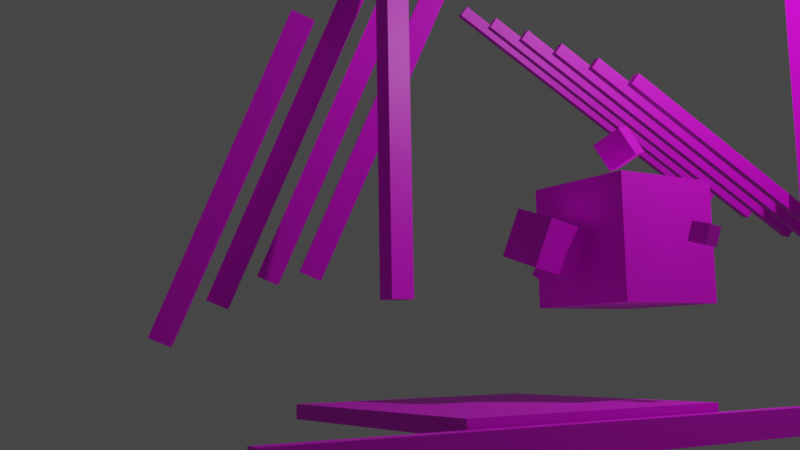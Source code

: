 # Source: SM_Deccer_Cubes_Textured_Complex.blend  (saved by Blender 3.1.7; exported with 4.5.12 LTS)
import bpy
from mathutils import Matrix  # noqa: F401  (used for matrix-valued properties, if any)

bpy.ops.wm.read_factory_settings(use_empty=True)
scene = bpy.context.scene
scene.name = 'Scene'

# ---- collections
col_collection = bpy.data.collections.new('Collection'); scene.collection.children.link(col_collection)

# ---- images (referenced by path relative to the original .blend; pixels are not part of the script)
import os
ASSET_DIR = os.environ.get("B2B_ASSET_DIR", "")  # directory of the original .blend (textures are referenced by path, not embedded)
HERE = os.path.dirname(os.path.abspath(__file__))  # packed textures are extracted next to this script under _unpacked/

def load_image(name, relpath, width, height, colorspace="sRGB"):
    """Load a texture the original file referenced (path relative to the .blend, or extracted next to this script)."""
    p = next((c for c in (os.path.join(HERE, relpath), os.path.join(ASSET_DIR, relpath)) if relpath and os.path.exists(c)), "")
    if p:
        img = bpy.data.images.load(p, check_existing=True)
        img.name = name
    else:  # same state as the original file: an image datablock whose file is absent (Cycles renders it pink)
        img = bpy.data.images.new(name, width, height)
        img.source = "FILE"
        img.filepath = "//" + (relpath or name)
    img.colorspace_settings.name = colorspace
    return img
img_t_blue_d_png = load_image('T_Blue_D.png', 'T_Blue_D.png', 1024, 1024, 'sRGB')
img_t_orange_d_png = load_image('T_Orange_D.png', 'T_Orange_D.png', 1024, 1024, 'sRGB')
img_t_purple_d_png = load_image('T_Purple_D.png', 'T_Purple_D.png', 1024, 1024, 'sRGB')
img_t_red_d_png = load_image('T_Red_D.png', 'T_Red_D.png', 1024, 1024, 'sRGB')
img_t_lightgreen_d_png = load_image('T_LightGreen_D.png', 'T_LightGreen_D.png', 1024, 1024, 'sRGB')

# ---- materials (node trees are filled in below, after node groups)
mat_material_blue = bpy.data.materials.new('Material.Blue')
mat_material_blue.use_transparent_shadow = False
mat_material_blue.roughness = 0.5
mat_material_orange = bpy.data.materials.new('Material.Orange')
mat_material_orange.use_transparent_shadow = False
mat_material_orange.roughness = 0.5
mat_material_purple = bpy.data.materials.new('Material.Purple')
mat_material_purple.use_transparent_shadow = False
mat_material_purple.roughness = 0.5
mat_material_red = bpy.data.materials.new('Material.Red')
mat_material_red.use_transparent_shadow = False
mat_material_red.roughness = 0.5
mat_material_lightgreen = bpy.data.materials.new('Material.LightGreen')
mat_material_lightgreen.use_transparent_shadow = False
mat_material_lightgreen.roughness = 0.5

# ---- material node trees
mat_material_blue.use_nodes = True; mat_material_blue.node_tree.nodes.clear()
_N = mat_material_blue.node_tree.nodes; _L = mat_material_blue.node_tree.links
n0 = _N.new('ShaderNodeBsdfPrincipled'); n0.name = 'Principled BSDF'; n0.location = (10, 300)
n0.distribution = 'GGX'
n0.subsurface_method = 'RANDOM_WALK_SKIN'
n0.inputs[3].default_value = 1.45
n0.inputs[27].default_value = (0.0, 0.0, 0.0, 1.0)
n0.inputs[28].default_value = 1.0
n1 = _N.new('ShaderNodeOutputMaterial'); n1.name = 'Material Output'; n1.location = (300, 300)
n2 = _N.new('ShaderNodeNormalMap'); n2.name = 'Normal Map'; n2.location = (-300, -300)
n2.label = 'Normal/Map'
n2.inputs[0].default_value = 0.0
n3 = _N.new('ShaderNodeTexImage'); n3.name = 'Image Texture'; n3.location = (-300, 600)
n3.image = img_t_blue_d_png
_L.new(n0.outputs[0], n1.inputs[0])
_L.new(n2.outputs[0], n0.inputs[5])
_L.new(n3.outputs[0], n0.inputs[0])
n1.is_active_output = True
mat_material_orange.use_nodes = True; mat_material_orange.node_tree.nodes.clear()
_N = mat_material_orange.node_tree.nodes; _L = mat_material_orange.node_tree.links
n0 = _N.new('ShaderNodeBsdfPrincipled'); n0.name = 'Principled BSDF'; n0.location = (10, 300)
n0.distribution = 'GGX'
n0.subsurface_method = 'RANDOM_WALK_SKIN'
n0.inputs[3].default_value = 1.45
n0.inputs[27].default_value = (0.0, 0.0, 0.0, 1.0)
n0.inputs[28].default_value = 1.0
n1 = _N.new('ShaderNodeOutputMaterial'); n1.name = 'Material Output'; n1.location = (300, 300)
n2 = _N.new('ShaderNodeNormalMap'); n2.name = 'Normal Map'; n2.location = (-300, -300)
n2.label = 'Normal/Map'
n2.inputs[0].default_value = 0.0
n3 = _N.new('ShaderNodeTexImage'); n3.name = 'Image Texture'; n3.location = (-300, 600)
n3.image = img_t_orange_d_png
_L.new(n0.outputs[0], n1.inputs[0])
_L.new(n2.outputs[0], n0.inputs[5])
_L.new(n3.outputs[0], n0.inputs[0])
n1.is_active_output = True
mat_material_purple.use_nodes = True; mat_material_purple.node_tree.nodes.clear()
_N = mat_material_purple.node_tree.nodes; _L = mat_material_purple.node_tree.links
n0 = _N.new('ShaderNodeBsdfPrincipled'); n0.name = 'Principled BSDF'; n0.location = (10, 300)
n0.distribution = 'GGX'
n0.subsurface_method = 'RANDOM_WALK_SKIN'
n0.inputs[3].default_value = 1.45
n0.inputs[27].default_value = (0.0, 0.0, 0.0, 1.0)
n0.inputs[28].default_value = 1.0
n1 = _N.new('ShaderNodeOutputMaterial'); n1.name = 'Material Output'; n1.location = (300, 300)
n2 = _N.new('ShaderNodeNormalMap'); n2.name = 'Normal Map'; n2.location = (-300, -300)
n2.label = 'Normal/Map'
n2.inputs[0].default_value = 0.0
n3 = _N.new('ShaderNodeTexImage'); n3.name = 'Image Texture'; n3.location = (-300, 600)
n3.image = img_t_purple_d_png
_L.new(n0.outputs[0], n1.inputs[0])
_L.new(n2.outputs[0], n0.inputs[5])
_L.new(n3.outputs[0], n0.inputs[0])
n1.is_active_output = True
mat_material_red.use_nodes = True; mat_material_red.node_tree.nodes.clear()
_N = mat_material_red.node_tree.nodes; _L = mat_material_red.node_tree.links
n0 = _N.new('ShaderNodeBsdfPrincipled'); n0.name = 'Principled BSDF'; n0.location = (10, 300)
n0.distribution = 'GGX'
n0.subsurface_method = 'RANDOM_WALK_SKIN'
n0.inputs[3].default_value = 1.45
n0.inputs[27].default_value = (0.0, 0.0, 0.0, 1.0)
n0.inputs[28].default_value = 1.0
n1 = _N.new('ShaderNodeOutputMaterial'); n1.name = 'Material Output'; n1.location = (300, 300)
n2 = _N.new('ShaderNodeNormalMap'); n2.name = 'Normal Map'; n2.location = (-300, -300)
n2.label = 'Normal/Map'
n2.inputs[0].default_value = 0.0
n3 = _N.new('ShaderNodeTexImage'); n3.name = 'Image Texture'; n3.location = (-300, 600)
n3.image = img_t_red_d_png
_L.new(n0.outputs[0], n1.inputs[0])
_L.new(n2.outputs[0], n0.inputs[5])
_L.new(n3.outputs[0], n0.inputs[0])
n1.is_active_output = True
mat_material_lightgreen.use_nodes = True; mat_material_lightgreen.node_tree.nodes.clear()
_N = mat_material_lightgreen.node_tree.nodes; _L = mat_material_lightgreen.node_tree.links
n0 = _N.new('ShaderNodeBsdfPrincipled'); n0.name = 'Principled BSDF'; n0.location = (10, 300)
n0.distribution = 'GGX'
n0.subsurface_method = 'RANDOM_WALK_SKIN'
n0.inputs[3].default_value = 1.45
n0.inputs[27].default_value = (0.0, 0.0, 0.0, 1.0)
n0.inputs[28].default_value = 1.0
n1 = _N.new('ShaderNodeOutputMaterial'); n1.name = 'Material Output'; n1.location = (300, 300)
n2 = _N.new('ShaderNodeNormalMap'); n2.name = 'Normal Map'; n2.location = (-300, -300)
n2.label = 'Normal/Map'
n2.inputs[0].default_value = 0.0
n3 = _N.new('ShaderNodeTexImage'); n3.name = 'Image Texture'; n3.location = (-300, 600)
n3.image = img_t_lightgreen_d_png
_L.new(n0.outputs[0], n1.inputs[0])
_L.new(n2.outputs[0], n0.inputs[5])
_L.new(n3.outputs[0], n0.inputs[0])
n1.is_active_output = True

# ---- world
world_world = bpy.data.worlds.new('World'); scene.world = world_world
world_world.use_nodes = True; world_world.node_tree.nodes.clear()
_N = world_world.node_tree.nodes; _L = world_world.node_tree.links
n0 = _N.new('ShaderNodeOutputWorld'); n0.name = 'World Output'; n0.location = (300, 300)
n1 = _N.new('ShaderNodeBackground'); n1.name = 'Background'; n1.location = (10, 300)
n1.inputs[0].default_value = (0.05088, 0.05088, 0.05088, 1.0)
_L.new(n1.outputs[0], n0.inputs[0])
n0.is_active_output = True
world_world.color = (0.05088, 0.05088, 0.05088)
world_world.use_sun_shadow = False
world_world.sun_shadow_jitter_overblur = 0.0

# ---- cameras
cam_camera = bpy.data.cameras.new('Camera')
cam_camera.clip_end = 100.0
cam_camera.lens = 42.02
cam_camera.ortho_scale = 7.314

# ---- lights
light_light = bpy.data.lights.new('Light', 'POINT')
light_light.transmission_factor = 0.0
light_light.energy = 1000.0
light_light.shadow_soft_size = 0.1
light_light.shadow_maximum_resolution = 0.006
light_light.use_absolute_resolution = True

# ---- meshes
me_cube_002 = bpy.data.meshes.new('Cube.002')
me_cube_002.from_pydata([(100.0, 100.0, -100.0), (100.0, -100.0, -100.0), (100.0, 100.0, 100.0), (100.0, -100.0, 100.0), (-100.0, 100.0, -100.0), (-100.0, -100.0, -100.0), (-100.0, 100.0, 100.0), (-100.0, -100.0, 100.0)], [], [(0, 4, 6, 2), (3, 2, 6, 7), (7, 6, 4, 5), (5, 1, 3, 7), (1, 0, 2, 3), (5, 4, 0, 1)])
me_cube_002.polygons.foreach_set('use_smooth', [True] * 6)
_k = set([(0, 1), (0, 2), (0, 4), (1, 3), (1, 5), (2, 3), (2, 6), (3, 7), (4, 5), (4, 6), (5, 7), (6, 7)])
me_cube_002.attributes.new('sharp_edge', 'BOOLEAN', 'EDGE').data.foreach_set('value', [ (min(e.vertices), max(e.vertices)) in _k for e in me_cube_002.edges])
_uv = me_cube_002.uv_layers.new(name='UVMap')
_uv.uv.foreach_set('vector', [9.998e-05, 0.0001003, 0.9999, 9.998e-05, 0.9999, 0.9999, 0.0001001, 0.9999, 9.998e-05, 0.9999, 0.0001001, 9.998e-05, 0.9999, 0.0001001, 0.9999, 0.9999, 0.9999, 0.0001001, 0.9999, 0.9999, 9.998e-05, 0.9999, 0.0001001, 9.998e-05, 9.998e-05, 0.0001001, 0.9999, 9.998e-05, 0.9999, 0.9999, 0.0001, 0.9999, 9.998e-05, 0.9999, 0.0001001, 9.998e-05, 0.9999, 0.0001001, 0.9999, 0.9999, 0.9999, 0.0001001, 0.9999, 0.9999, 9.998e-05, 0.9999, 0.0001001, 9.998e-05])
me_cube_002.materials.append(mat_material_blue)
me_cube_002.use_remesh_fix_poles = True
me_cube_002.use_remesh_preserve_attributes = False
me_cube_002.update()
me_cube_002.normals_split_custom_set([tuple(v) for v in zip(*[iter([0.0, 1.0, 0.0, 0.0, 1.0, 0.0, 0.0, 1.0, 0.0, 0.0, 1.0, 0.0, 0.0, 0.0, 1.0, 0.0, 0.0, 1.0, 0.0, 0.0, 1.0, 0.0, 0.0, 1.0, -1.0, 0.0, 0.0, -1.0, 0.0, 0.0, -1.0, 0.0, 0.0, -1.0, 0.0, 0.0, 0.0, -1.0, 0.0, 0.0, -1.0, 0.0, 0.0, -1.0, 0.0, 0.0, -1.0, 0.0, 1.0, 0.0, 0.0, 1.0, 0.0, 0.0, 1.0, 0.0, 0.0, 1.0, 0.0, 0.0, 0.0, 0.0, -1.0, 0.0, 0.0, -1.0, 0.0, 0.0, -1.0, 0.0, 0.0, -1.0])] * 3)])
me_cube_003 = bpy.data.meshes.new('Cube.003')
me_cube_003.from_pydata([(100.0, 100.0, -100.0), (100.0, -100.0, -100.0), (100.0, 100.0, 100.0), (100.0, -100.0, 100.0), (-100.0, 100.0, -100.0), (-100.0, -100.0, -100.0), (-100.0, 100.0, 100.0), (-100.0, -100.0, 100.0)], [], [(0, 4, 6, 2), (3, 2, 6, 7), (7, 6, 4, 5), (5, 1, 3, 7), (1, 0, 2, 3), (5, 4, 0, 1)])
me_cube_003.polygons.foreach_set('use_smooth', [True] * 6)
_k = set([(0, 1), (0, 2), (0, 4), (1, 3), (1, 5), (2, 3), (2, 6), (3, 7), (4, 5), (4, 6), (5, 7), (6, 7)])
me_cube_003.attributes.new('sharp_edge', 'BOOLEAN', 'EDGE').data.foreach_set('value', [ (min(e.vertices), max(e.vertices)) in _k for e in me_cube_003.edges])
_uv = me_cube_003.uv_layers.new(name='UVMap')
_uv.uv.foreach_set('vector', [9.998e-05, 0.0001003, 0.9999, 9.998e-05, 0.9999, 0.9999, 0.0001001, 0.9999, 9.998e-05, 0.9999, 0.0001001, 9.998e-05, 0.9999, 0.0001001, 0.9999, 0.9999, 0.9999, 0.0001001, 0.9999, 0.9999, 9.998e-05, 0.9999, 0.0001001, 9.998e-05, 9.998e-05, 0.0001001, 0.9999, 9.998e-05, 0.9999, 0.9999, 0.0001, 0.9999, 9.998e-05, 0.9999, 0.0001001, 9.998e-05, 0.9999, 0.0001001, 0.9999, 0.9999, 0.9999, 0.0001001, 0.9999, 0.9999, 9.998e-05, 0.9999, 0.0001001, 9.998e-05])
me_cube_003.materials.append(mat_material_orange)
me_cube_003.use_remesh_fix_poles = True
me_cube_003.use_remesh_preserve_attributes = False
me_cube_003.update()
me_cube_003.normals_split_custom_set([tuple(v) for v in zip(*[iter([0.0, 1.0, 0.0, 0.0, 1.0, 0.0, 0.0, 1.0, 0.0, 0.0, 1.0, 0.0, 0.0, 0.0, 1.0, 0.0, 0.0, 1.0, 0.0, 0.0, 1.0, 0.0, 0.0, 1.0, -1.0, 0.0, 0.0, -1.0, 0.0, 0.0, -1.0, 0.0, 0.0, -1.0, 0.0, 0.0, 0.0, -1.0, 0.0, 0.0, -1.0, 0.0, 0.0, -1.0, 0.0, 0.0, -1.0, 0.0, 1.0, 0.0, 0.0, 1.0, 0.0, 0.0, 1.0, 0.0, 0.0, 1.0, 0.0, 0.0, 0.0, 0.0, -1.0, 0.0, 0.0, -1.0, 0.0, 0.0, -1.0, 0.0, 0.0, -1.0])] * 3)])
me_cube_004 = bpy.data.meshes.new('Cube.004')
me_cube_004.from_pydata([(100.0, 100.0, -100.0), (100.0, -100.0, -100.0), (100.0, 100.0, 100.0), (100.0, -100.0, 100.0), (-100.0, 100.0, -100.0), (-100.0, -100.0, -100.0), (-100.0, 100.0, 100.0), (-100.0, -100.0, 100.0)], [], [(0, 4, 6, 2), (3, 2, 6, 7), (7, 6, 4, 5), (5, 1, 3, 7), (1, 0, 2, 3), (5, 4, 0, 1)])
me_cube_004.polygons.foreach_set('use_smooth', [True] * 6)
_k = set([(0, 1), (0, 2), (0, 4), (1, 3), (1, 5), (2, 3), (2, 6), (3, 7), (4, 5), (4, 6), (5, 7), (6, 7)])
me_cube_004.attributes.new('sharp_edge', 'BOOLEAN', 'EDGE').data.foreach_set('value', [ (min(e.vertices), max(e.vertices)) in _k for e in me_cube_004.edges])
_uv = me_cube_004.uv_layers.new(name='UVMap')
_uv.uv.foreach_set('vector', [9.998e-05, 0.0001003, 0.9999, 9.998e-05, 0.9999, 0.9999, 0.0001001, 0.9999, 9.998e-05, 0.9999, 0.0001001, 9.998e-05, 0.9999, 0.0001001, 0.9999, 0.9999, 0.9999, 0.0001001, 0.9999, 0.9999, 9.998e-05, 0.9999, 0.0001001, 9.998e-05, 9.998e-05, 0.0001001, 0.9999, 9.998e-05, 0.9999, 0.9999, 0.0001, 0.9999, 9.998e-05, 0.9999, 0.0001001, 9.998e-05, 0.9999, 0.0001001, 0.9999, 0.9999, 0.9999, 0.0001001, 0.9999, 0.9999, 9.998e-05, 0.9999, 0.0001001, 9.998e-05])
me_cube_004.materials.append(mat_material_purple)
me_cube_004.use_remesh_fix_poles = True
me_cube_004.use_remesh_preserve_attributes = False
me_cube_004.update()
me_cube_004.normals_split_custom_set([tuple(v) for v in zip(*[iter([0.0, 1.0, 0.0, 0.0, 1.0, 0.0, 0.0, 1.0, 0.0, 0.0, 1.0, 0.0, 0.0, 0.0, 1.0, 0.0, 0.0, 1.0, 0.0, 0.0, 1.0, 0.0, 0.0, 1.0, -1.0, 0.0, 0.0, -1.0, 0.0, 0.0, -1.0, 0.0, 0.0, -1.0, 0.0, 0.0, 0.0, -1.0, 0.0, 0.0, -1.0, 0.0, 0.0, -1.0, 0.0, 0.0, -1.0, 0.0, 1.0, 0.0, 0.0, 1.0, 0.0, 0.0, 1.0, 0.0, 0.0, 1.0, 0.0, 0.0, 0.0, 0.0, -1.0, 0.0, 0.0, -1.0, 0.0, 0.0, -1.0, 0.0, 0.0, -1.0])] * 3)])
me_cube_005 = bpy.data.meshes.new('Cube.005')
me_cube_005.from_pydata([(100.0, 100.0, -100.0), (100.0, -100.0, -100.0), (100.0, 100.0, 100.0), (100.0, -100.0, 100.0), (-100.0, 100.0, -100.0), (-100.0, -100.0, -100.0), (-100.0, 100.0, 100.0), (-100.0, -100.0, 100.0)], [], [(0, 4, 6, 2), (3, 2, 6, 7), (7, 6, 4, 5), (5, 1, 3, 7), (1, 0, 2, 3), (5, 4, 0, 1)])
me_cube_005.polygons.foreach_set('use_smooth', [True] * 6)
_k = set([(0, 1), (0, 2), (0, 4), (1, 3), (1, 5), (2, 3), (2, 6), (3, 7), (4, 5), (4, 6), (5, 7), (6, 7)])
me_cube_005.attributes.new('sharp_edge', 'BOOLEAN', 'EDGE').data.foreach_set('value', [ (min(e.vertices), max(e.vertices)) in _k for e in me_cube_005.edges])
_uv = me_cube_005.uv_layers.new(name='UVMap')
_uv.uv.foreach_set('vector', [9.998e-05, 0.0001003, 0.9999, 9.998e-05, 0.9999, 0.9999, 0.0001001, 0.9999, 9.998e-05, 0.9999, 0.0001001, 9.998e-05, 0.9999, 0.0001001, 0.9999, 0.9999, 0.9999, 0.0001001, 0.9999, 0.9999, 9.998e-05, 0.9999, 0.0001001, 9.998e-05, 9.998e-05, 0.0001001, 0.9999, 9.998e-05, 0.9999, 0.9999, 0.0001, 0.9999, 9.998e-05, 0.9999, 0.0001001, 9.998e-05, 0.9999, 0.0001001, 0.9999, 0.9999, 0.9999, 0.0001001, 0.9999, 0.9999, 9.998e-05, 0.9999, 0.0001001, 9.998e-05])
me_cube_005.materials.append(mat_material_red)
me_cube_005.use_remesh_fix_poles = True
me_cube_005.use_remesh_preserve_attributes = False
me_cube_005.update()
me_cube_005.normals_split_custom_set([tuple(v) for v in zip(*[iter([0.0, 1.0, 0.0, 0.0, 1.0, 0.0, 0.0, 1.0, 0.0, 0.0, 1.0, 0.0, 0.0, 0.0, 1.0, 0.0, 0.0, 1.0, 0.0, 0.0, 1.0, 0.0, 0.0, 1.0, -1.0, 0.0, 0.0, -1.0, 0.0, 0.0, -1.0, 0.0, 0.0, -1.0, 0.0, 0.0, 0.0, -1.0, 0.0, 0.0, -1.0, 0.0, 0.0, -1.0, 0.0, 0.0, -1.0, 0.0, 1.0, 0.0, 0.0, 1.0, 0.0, 0.0, 1.0, 0.0, 0.0, 1.0, 0.0, 0.0, 0.0, 0.0, -1.0, 0.0, 0.0, -1.0, 0.0, 0.0, -1.0, 0.0, 0.0, -1.0])] * 3)])
me_cube_001 = bpy.data.meshes.new('Cube.001')
me_cube_001.from_pydata([(100.0, 100.0, -100.0), (100.0, -100.0, -100.0), (100.0, 100.0, 100.0), (100.0, -100.0, 100.0), (-100.0, 100.0, -100.0), (-100.0, -100.0, -100.0), (-100.0, 100.0, 100.0), (-100.0, -100.0, 100.0)], [], [(0, 4, 6, 2), (3, 2, 6, 7), (7, 6, 4, 5), (5, 1, 3, 7), (1, 0, 2, 3), (5, 4, 0, 1)])
me_cube_001.polygons.foreach_set('use_smooth', [True] * 6)
_k = set([(0, 1), (0, 2), (0, 4), (1, 3), (1, 5), (2, 3), (2, 6), (3, 7), (4, 5), (4, 6), (5, 7), (6, 7)])
me_cube_001.attributes.new('sharp_edge', 'BOOLEAN', 'EDGE').data.foreach_set('value', [ (min(e.vertices), max(e.vertices)) in _k for e in me_cube_001.edges])
_uv = me_cube_001.uv_layers.new(name='UVMap')
_uv.uv.foreach_set('vector', [9.998e-05, 0.0001003, 0.9999, 9.998e-05, 0.9999, 0.9999, 0.0001001, 0.9999, 9.998e-05, 0.9999, 0.0001001, 9.998e-05, 0.9999, 0.0001001, 0.9999, 0.9999, 0.9999, 0.0001001, 0.9999, 0.9999, 9.998e-05, 0.9999, 0.0001001, 9.998e-05, 9.998e-05, 0.0001001, 0.9999, 9.998e-05, 0.9999, 0.9999, 0.0001, 0.9999, 9.998e-05, 0.9999, 0.0001001, 9.998e-05, 0.9999, 0.0001001, 0.9999, 0.9999, 0.9999, 0.0001001, 0.9999, 0.9999, 9.998e-05, 0.9999, 0.0001001, 9.998e-05])
me_cube_001.materials.append(mat_material_lightgreen)
me_cube_001.use_remesh_fix_poles = True
me_cube_001.use_remesh_preserve_attributes = False
me_cube_001.update()
me_cube_001.normals_split_custom_set([tuple(v) for v in zip(*[iter([0.0, 1.0, 0.0, 0.0, 1.0, 0.0, 0.0, 1.0, 0.0, 0.0, 1.0, 0.0, 0.0, 0.0, 1.0, 0.0, 0.0, 1.0, 0.0, 0.0, 1.0, 0.0, 0.0, 1.0, -1.0, 0.0, 0.0, -1.0, 0.0, 0.0, -1.0, 0.0, 0.0, -1.0, 0.0, 0.0, 0.0, -1.0, 0.0, 0.0, -1.0, 0.0, 0.0, -1.0, 0.0, 0.0, -1.0, 0.0, 1.0, 0.0, 0.0, 1.0, 0.0, 0.0, 1.0, 0.0, 0.0, 1.0, 0.0, 0.0, 0.0, 0.0, -1.0, 0.0, 0.0, -1.0, 0.0, 0.0, -1.0, 0.0, 0.0, -1.0])] * 3)])
me_cube_006 = bpy.data.meshes.new('Cube.006')
me_cube_006.from_pydata([(100.0, 100.0, -100.0), (100.0, -100.0, -100.0), (100.0, 100.0, 100.0), (100.0, -100.0, 100.0), (-100.0, 100.0, -100.0), (-100.0, -100.0, -100.0), (-100.0, 100.0, 100.0), (-100.0, -100.0, 100.0)], [], [(0, 4, 6, 2), (3, 2, 6, 7), (7, 6, 4, 5), (5, 1, 3, 7), (1, 0, 2, 3), (5, 4, 0, 1)])
me_cube_006.polygons.foreach_set('use_smooth', [True] * 6)
_k = set([(0, 1), (0, 2), (0, 4), (1, 3), (1, 5), (2, 3), (2, 6), (3, 7), (4, 5), (4, 6), (5, 7), (6, 7)])
me_cube_006.attributes.new('sharp_edge', 'BOOLEAN', 'EDGE').data.foreach_set('value', [ (min(e.vertices), max(e.vertices)) in _k for e in me_cube_006.edges])
_uv = me_cube_006.uv_layers.new(name='UVMap')
_uv.uv.foreach_set('vector', [9.998e-05, 0.0001003, 0.9999, 9.998e-05, 0.9999, 0.9999, 0.0001001, 0.9999, 9.998e-05, 0.9999, 0.0001001, 9.998e-05, 0.9999, 0.0001001, 0.9999, 0.9999, 0.9999, 0.0001001, 0.9999, 0.9999, 9.998e-05, 0.9999, 0.0001001, 9.998e-05, 9.998e-05, 0.0001001, 0.9999, 9.998e-05, 0.9999, 0.9999, 0.0001, 0.9999, 9.998e-05, 0.9999, 0.0001001, 9.998e-05, 0.9999, 0.0001001, 0.9999, 0.9999, 0.9999, 0.0001001, 0.9999, 0.9999, 9.998e-05, 0.9999, 0.0001001, 9.998e-05])
me_cube_006.materials.append(mat_material_lightgreen)
me_cube_006.use_remesh_fix_poles = True
me_cube_006.use_remesh_preserve_attributes = False
me_cube_006.update()
me_cube_006.normals_split_custom_set([tuple(v) for v in zip(*[iter([0.0, 1.0, 0.0, 0.0, 1.0, 0.0, 0.0, 1.0, 0.0, 0.0, 1.0, 0.0, 0.0, 0.0, 1.0, 0.0, 0.0, 1.0, 0.0, 0.0, 1.0, 0.0, 0.0, 1.0, -1.0, 0.0, 0.0, -1.0, 0.0, 0.0, -1.0, 0.0, 0.0, -1.0, 0.0, 0.0, 0.0, -1.0, 0.0, 0.0, -1.0, 0.0, 0.0, -1.0, 0.0, 0.0, -1.0, 0.0, 1.0, 0.0, 0.0, 1.0, 0.0, 0.0, 1.0, 0.0, 0.0, 1.0, 0.0, 0.0, 0.0, 0.0, -1.0, 0.0, 0.0, -1.0, 0.0, 0.0, -1.0, 0.0, 0.0, -1.0])] * 3)])
me_cube_007 = bpy.data.meshes.new('Cube.007')
me_cube_007.from_pydata([(100.0, 100.0, -100.0), (100.0, -100.0, -100.0), (100.0, 100.0, 100.0), (100.0, -100.0, 100.0), (-100.0, 100.0, -100.0), (-100.0, -100.0, -100.0), (-100.0, 100.0, 100.0), (-100.0, -100.0, 100.0)], [], [(0, 4, 6, 2), (3, 2, 6, 7), (7, 6, 4, 5), (5, 1, 3, 7), (1, 0, 2, 3), (5, 4, 0, 1)])
me_cube_007.polygons.foreach_set('use_smooth', [True] * 6)
_k = set([(0, 1), (0, 2), (0, 4), (1, 3), (1, 5), (2, 3), (2, 6), (3, 7), (4, 5), (4, 6), (5, 7), (6, 7)])
me_cube_007.attributes.new('sharp_edge', 'BOOLEAN', 'EDGE').data.foreach_set('value', [ (min(e.vertices), max(e.vertices)) in _k for e in me_cube_007.edges])
_uv = me_cube_007.uv_layers.new(name='UVMap')
_uv.uv.foreach_set('vector', [9.998e-05, 0.0001003, 0.9999, 9.998e-05, 0.9999, 0.9999, 0.0001001, 0.9999, 9.998e-05, 0.9999, 0.0001001, 9.998e-05, 0.9999, 0.0001001, 0.9999, 0.9999, 0.9999, 0.0001001, 0.9999, 0.9999, 9.998e-05, 0.9999, 0.0001001, 9.998e-05, 9.998e-05, 0.0001001, 0.9999, 9.998e-05, 0.9999, 0.9999, 0.0001, 0.9999, 9.998e-05, 0.9999, 0.0001001, 9.998e-05, 0.9999, 0.0001001, 0.9999, 0.9999, 0.9999, 0.0001001, 0.9999, 0.9999, 9.998e-05, 0.9999, 0.0001001, 9.998e-05])
me_cube_007.materials.append(mat_material_orange)
me_cube_007.use_remesh_fix_poles = True
me_cube_007.use_remesh_preserve_attributes = False
me_cube_007.update()
me_cube_007.normals_split_custom_set([tuple(v) for v in zip(*[iter([0.0, 1.0, 0.0, 0.0, 1.0, 0.0, 0.0, 1.0, 0.0, 0.0, 1.0, 0.0, 0.0, 0.0, 1.0, 0.0, 0.0, 1.0, 0.0, 0.0, 1.0, 0.0, 0.0, 1.0, -1.0, 0.0, 0.0, -1.0, 0.0, 0.0, -1.0, 0.0, 0.0, -1.0, 0.0, 0.0, 0.0, -1.0, 0.0, 0.0, -1.0, 0.0, 0.0, -1.0, 0.0, 0.0, -1.0, 0.0, 1.0, 0.0, 0.0, 1.0, 0.0, 0.0, 1.0, 0.0, 0.0, 1.0, 0.0, 0.0, 0.0, 0.0, -1.0, 0.0, 0.0, -1.0, 0.0, 0.0, -1.0, 0.0, 0.0, -1.0])] * 3)])
me_cube_008 = bpy.data.meshes.new('Cube.008')
me_cube_008.from_pydata([(100.0, 100.0, -100.0), (100.0, -100.0, -100.0), (100.0, 100.0, 100.0), (100.0, -100.0, 100.0), (-100.0, 100.0, -100.0), (-100.0, -100.0, -100.0), (-100.0, 100.0, 100.0), (-100.0, -100.0, 100.0)], [], [(0, 4, 6, 2), (3, 2, 6, 7), (7, 6, 4, 5), (5, 1, 3, 7), (1, 0, 2, 3), (5, 4, 0, 1)])
me_cube_008.polygons.foreach_set('use_smooth', [True] * 6)
_k = set([(0, 1), (0, 2), (0, 4), (1, 3), (1, 5), (2, 3), (2, 6), (3, 7), (4, 5), (4, 6), (5, 7), (6, 7)])
me_cube_008.attributes.new('sharp_edge', 'BOOLEAN', 'EDGE').data.foreach_set('value', [ (min(e.vertices), max(e.vertices)) in _k for e in me_cube_008.edges])
_uv = me_cube_008.uv_layers.new(name='UVMap')
_uv.uv.foreach_set('vector', [9.998e-05, 0.0001003, 0.9999, 9.998e-05, 0.9999, 0.9999, 0.0001001, 0.9999, 9.998e-05, 0.9999, 0.0001001, 9.998e-05, 0.9999, 0.0001001, 0.9999, 0.9999, 0.9999, 0.0001001, 0.9999, 0.9999, 9.998e-05, 0.9999, 0.0001001, 9.998e-05, 9.998e-05, 0.0001001, 0.9999, 9.998e-05, 0.9999, 0.9999, 0.0001, 0.9999, 9.998e-05, 0.9999, 0.0001001, 9.998e-05, 0.9999, 0.0001001, 0.9999, 0.9999, 0.9999, 0.0001001, 0.9999, 0.9999, 9.998e-05, 0.9999, 0.0001001, 9.998e-05])
me_cube_008.materials.append(mat_material_orange)
me_cube_008.use_remesh_fix_poles = True
me_cube_008.use_remesh_preserve_attributes = False
me_cube_008.update()
me_cube_008.normals_split_custom_set([tuple(v) for v in zip(*[iter([0.0, 1.0, 0.0, 0.0, 1.0, 0.0, 0.0, 1.0, 0.0, 0.0, 1.0, 0.0, 0.0, 0.0, 1.0, 0.0, 0.0, 1.0, 0.0, 0.0, 1.0, 0.0, 0.0, 1.0, -1.0, 0.0, 0.0, -1.0, 0.0, 0.0, -1.0, 0.0, 0.0, -1.0, 0.0, 0.0, 0.0, -1.0, 0.0, 0.0, -1.0, 0.0, 0.0, -1.0, 0.0, 0.0, -1.0, 0.0, 1.0, 0.0, 0.0, 1.0, 0.0, 0.0, 1.0, 0.0, 0.0, 1.0, 0.0, 0.0, 0.0, 0.0, -1.0, 0.0, 0.0, -1.0, 0.0, 0.0, -1.0, 0.0, 0.0, -1.0])] * 3)])
me_cube_009 = bpy.data.meshes.new('Cube.009')
me_cube_009.from_pydata([(100.0, 100.0, -100.0), (100.0, -100.0, -100.0), (100.0, 100.0, 100.0), (100.0, -100.0, 100.0), (-100.0, 100.0, -100.0), (-100.0, -100.0, -100.0), (-100.0, 100.0, 100.0), (-100.0, -100.0, 100.0)], [], [(0, 4, 6, 2), (3, 2, 6, 7), (7, 6, 4, 5), (5, 1, 3, 7), (1, 0, 2, 3), (5, 4, 0, 1)])
me_cube_009.polygons.foreach_set('use_smooth', [True] * 6)
_k = set([(0, 1), (0, 2), (0, 4), (1, 3), (1, 5), (2, 3), (2, 6), (3, 7), (4, 5), (4, 6), (5, 7), (6, 7)])
me_cube_009.attributes.new('sharp_edge', 'BOOLEAN', 'EDGE').data.foreach_set('value', [ (min(e.vertices), max(e.vertices)) in _k for e in me_cube_009.edges])
_uv = me_cube_009.uv_layers.new(name='UVMap')
_uv.uv.foreach_set('vector', [9.998e-05, 0.0001003, 0.9999, 9.998e-05, 0.9999, 0.9999, 0.0001001, 0.9999, 9.998e-05, 0.9999, 0.0001001, 9.998e-05, 0.9999, 0.0001001, 0.9999, 0.9999, 0.9999, 0.0001001, 0.9999, 0.9999, 9.998e-05, 0.9999, 0.0001001, 9.998e-05, 9.998e-05, 0.0001001, 0.9999, 9.998e-05, 0.9999, 0.9999, 0.0001, 0.9999, 9.998e-05, 0.9999, 0.0001001, 9.998e-05, 0.9999, 0.0001001, 0.9999, 0.9999, 0.9999, 0.0001001, 0.9999, 0.9999, 9.998e-05, 0.9999, 0.0001001, 9.998e-05])
me_cube_009.materials.append(mat_material_orange)
me_cube_009.use_remesh_fix_poles = True
me_cube_009.use_remesh_preserve_attributes = False
me_cube_009.update()
me_cube_009.normals_split_custom_set([tuple(v) for v in zip(*[iter([0.0, 1.0, 0.0, 0.0, 1.0, 0.0, 0.0, 1.0, 0.0, 0.0, 1.0, 0.0, 0.0, 0.0, 1.0, 0.0, 0.0, 1.0, 0.0, 0.0, 1.0, 0.0, 0.0, 1.0, -1.0, 0.0, 0.0, -1.0, 0.0, 0.0, -1.0, 0.0, 0.0, -1.0, 0.0, 0.0, 0.0, -1.0, 0.0, 0.0, -1.0, 0.0, 0.0, -1.0, 0.0, 0.0, -1.0, 0.0, 1.0, 0.0, 0.0, 1.0, 0.0, 0.0, 1.0, 0.0, 0.0, 1.0, 0.0, 0.0, 0.0, 0.0, -1.0, 0.0, 0.0, -1.0, 0.0, 0.0, -1.0, 0.0, 0.0, -1.0])] * 3)])
me_cube_010 = bpy.data.meshes.new('Cube.010')
me_cube_010.from_pydata([(100.0, 100.0, -100.0), (100.0, -100.0, -100.0), (100.0, 100.0, 100.0), (100.0, -100.0, 100.0), (-100.0, 100.0, -100.0), (-100.0, -100.0, -100.0), (-100.0, 100.0, 100.0), (-100.0, -100.0, 100.0)], [], [(0, 4, 6, 2), (3, 2, 6, 7), (7, 6, 4, 5), (5, 1, 3, 7), (1, 0, 2, 3), (5, 4, 0, 1)])
me_cube_010.polygons.foreach_set('use_smooth', [True] * 6)
_k = set([(0, 1), (0, 2), (0, 4), (1, 3), (1, 5), (2, 3), (2, 6), (3, 7), (4, 5), (4, 6), (5, 7), (6, 7)])
me_cube_010.attributes.new('sharp_edge', 'BOOLEAN', 'EDGE').data.foreach_set('value', [ (min(e.vertices), max(e.vertices)) in _k for e in me_cube_010.edges])
_uv = me_cube_010.uv_layers.new(name='UVMap')
_uv.uv.foreach_set('vector', [9.998e-05, 0.0001003, 0.9999, 9.998e-05, 0.9999, 0.9999, 0.0001001, 0.9999, 9.998e-05, 0.9999, 0.0001001, 9.998e-05, 0.9999, 0.0001001, 0.9999, 0.9999, 0.9999, 0.0001001, 0.9999, 0.9999, 9.998e-05, 0.9999, 0.0001001, 9.998e-05, 9.998e-05, 0.0001001, 0.9999, 9.998e-05, 0.9999, 0.9999, 0.0001, 0.9999, 9.998e-05, 0.9999, 0.0001001, 9.998e-05, 0.9999, 0.0001001, 0.9999, 0.9999, 0.9999, 0.0001001, 0.9999, 0.9999, 9.998e-05, 0.9999, 0.0001001, 9.998e-05])
me_cube_010.materials.append(mat_material_orange)
me_cube_010.use_remesh_fix_poles = True
me_cube_010.use_remesh_preserve_attributes = False
me_cube_010.update()
me_cube_010.normals_split_custom_set([tuple(v) for v in zip(*[iter([0.0, 1.0, 0.0, 0.0, 1.0, 0.0, 0.0, 1.0, 0.0, 0.0, 1.0, 0.0, 0.0, 0.0, 1.0, 0.0, 0.0, 1.0, 0.0, 0.0, 1.0, 0.0, 0.0, 1.0, -1.0, 0.0, 0.0, -1.0, 0.0, 0.0, -1.0, 0.0, 0.0, -1.0, 0.0, 0.0, 0.0, -1.0, 0.0, 0.0, -1.0, 0.0, 0.0, -1.0, 0.0, 0.0, -1.0, 0.0, 1.0, 0.0, 0.0, 1.0, 0.0, 0.0, 1.0, 0.0, 0.0, 1.0, 0.0, 0.0, 0.0, 0.0, -1.0, 0.0, 0.0, -1.0, 0.0, 0.0, -1.0, 0.0, 0.0, -1.0])] * 3)])
me_cube_011 = bpy.data.meshes.new('Cube.011')
me_cube_011.from_pydata([(100.0, 100.0, -100.0), (100.0, -100.0, -100.0), (100.0, 100.0, 100.0), (100.0, -100.0, 100.0), (-100.0, 100.0, -100.0), (-100.0, -100.0, -100.0), (-100.0, 100.0, 100.0), (-100.0, -100.0, 100.0)], [], [(0, 4, 6, 2), (3, 2, 6, 7), (7, 6, 4, 5), (5, 1, 3, 7), (1, 0, 2, 3), (5, 4, 0, 1)])
me_cube_011.polygons.foreach_set('use_smooth', [True] * 6)
_k = set([(0, 1), (0, 2), (0, 4), (1, 3), (1, 5), (2, 3), (2, 6), (3, 7), (4, 5), (4, 6), (5, 7), (6, 7)])
me_cube_011.attributes.new('sharp_edge', 'BOOLEAN', 'EDGE').data.foreach_set('value', [ (min(e.vertices), max(e.vertices)) in _k for e in me_cube_011.edges])
_uv = me_cube_011.uv_layers.new(name='UVMap')
_uv.uv.foreach_set('vector', [9.998e-05, 0.0001003, 0.9999, 9.998e-05, 0.9999, 0.9999, 0.0001001, 0.9999, 9.998e-05, 0.9999, 0.0001001, 9.998e-05, 0.9999, 0.0001001, 0.9999, 0.9999, 0.9999, 0.0001001, 0.9999, 0.9999, 9.998e-05, 0.9999, 0.0001001, 9.998e-05, 9.998e-05, 0.0001001, 0.9999, 9.998e-05, 0.9999, 0.9999, 0.0001, 0.9999, 9.998e-05, 0.9999, 0.0001001, 9.998e-05, 0.9999, 0.0001001, 0.9999, 0.9999, 0.9999, 0.0001001, 0.9999, 0.9999, 9.998e-05, 0.9999, 0.0001001, 9.998e-05])
me_cube_011.materials.append(mat_material_orange)
me_cube_011.use_remesh_fix_poles = True
me_cube_011.use_remesh_preserve_attributes = False
me_cube_011.update()
me_cube_011.normals_split_custom_set([tuple(v) for v in zip(*[iter([0.0, 1.0, 0.0, 0.0, 1.0, 0.0, 0.0, 1.0, 0.0, 0.0, 1.0, 0.0, 0.0, 0.0, 1.0, 0.0, 0.0, 1.0, 0.0, 0.0, 1.0, 0.0, 0.0, 1.0, -1.0, 0.0, 0.0, -1.0, 0.0, 0.0, -1.0, 0.0, 0.0, -1.0, 0.0, 0.0, 0.0, -1.0, 0.0, 0.0, -1.0, 0.0, 0.0, -1.0, 0.0, 0.0, -1.0, 0.0, 1.0, 0.0, 0.0, 1.0, 0.0, 0.0, 1.0, 0.0, 0.0, 1.0, 0.0, 0.0, 0.0, 0.0, -1.0, 0.0, 0.0, -1.0, 0.0, 0.0, -1.0, 0.0, 0.0, -1.0])] * 3)])
me_cube_012 = bpy.data.meshes.new('Cube.012')
me_cube_012.from_pydata([(100.0, 100.0, -100.0), (100.0, -100.0, -100.0), (100.0, 100.0, 100.0), (100.0, -100.0, 100.0), (-100.0, 100.0, -100.0), (-100.0, -100.0, -100.0), (-100.0, 100.0, 100.0), (-100.0, -100.0, 100.0)], [], [(0, 4, 6, 2), (3, 2, 6, 7), (7, 6, 4, 5), (5, 1, 3, 7), (1, 0, 2, 3), (5, 4, 0, 1)])
me_cube_012.polygons.foreach_set('use_smooth', [True] * 6)
_k = set([(0, 1), (0, 2), (0, 4), (1, 3), (1, 5), (2, 3), (2, 6), (3, 7), (4, 5), (4, 6), (5, 7), (6, 7)])
me_cube_012.attributes.new('sharp_edge', 'BOOLEAN', 'EDGE').data.foreach_set('value', [ (min(e.vertices), max(e.vertices)) in _k for e in me_cube_012.edges])
_uv = me_cube_012.uv_layers.new(name='UVMap')
_uv.uv.foreach_set('vector', [9.998e-05, 0.0001003, 0.9999, 9.998e-05, 0.9999, 0.9999, 0.0001001, 0.9999, 9.998e-05, 0.9999, 0.0001001, 9.998e-05, 0.9999, 0.0001001, 0.9999, 0.9999, 0.9999, 0.0001001, 0.9999, 0.9999, 9.998e-05, 0.9999, 0.0001001, 9.998e-05, 9.998e-05, 0.0001001, 0.9999, 9.998e-05, 0.9999, 0.9999, 0.0001, 0.9999, 9.998e-05, 0.9999, 0.0001001, 9.998e-05, 0.9999, 0.0001001, 0.9999, 0.9999, 0.9999, 0.0001001, 0.9999, 0.9999, 9.998e-05, 0.9999, 0.0001001, 9.998e-05])
me_cube_012.materials.append(mat_material_orange)
me_cube_012.use_remesh_fix_poles = True
me_cube_012.use_remesh_preserve_attributes = False
me_cube_012.update()
me_cube_012.normals_split_custom_set([tuple(v) for v in zip(*[iter([0.0, 1.0, 0.0, 0.0, 1.0, 0.0, 0.0, 1.0, 0.0, 0.0, 1.0, 0.0, 0.0, 0.0, 1.0, 0.0, 0.0, 1.0, 0.0, 0.0, 1.0, 0.0, 0.0, 1.0, -1.0, 0.0, 0.0, -1.0, 0.0, 0.0, -1.0, 0.0, 0.0, -1.0, 0.0, 0.0, 0.0, -1.0, 0.0, 0.0, -1.0, 0.0, 0.0, -1.0, 0.0, 0.0, -1.0, 0.0, 1.0, 0.0, 0.0, 1.0, 0.0, 0.0, 1.0, 0.0, 0.0, 1.0, 0.0, 0.0, 0.0, 0.0, -1.0, 0.0, 0.0, -1.0, 0.0, 0.0, -1.0, 0.0, 0.0, -1.0])] * 3)])
me_cube_013 = bpy.data.meshes.new('Cube.013')
me_cube_013.from_pydata([(100.0, 100.0, -100.0), (100.0, -100.0, -100.0), (100.0, 100.0, 100.0), (100.0, -100.0, 100.0), (-100.0, 100.0, -100.0), (-100.0, -100.0, -100.0), (-100.0, 100.0, 100.0), (-100.0, -100.0, 100.0)], [], [(0, 4, 6, 2), (3, 2, 6, 7), (7, 6, 4, 5), (5, 1, 3, 7), (1, 0, 2, 3), (5, 4, 0, 1)])
me_cube_013.polygons.foreach_set('use_smooth', [True] * 6)
_k = set([(0, 1), (0, 2), (0, 4), (1, 3), (1, 5), (2, 3), (2, 6), (3, 7), (4, 5), (4, 6), (5, 7), (6, 7)])
me_cube_013.attributes.new('sharp_edge', 'BOOLEAN', 'EDGE').data.foreach_set('value', [ (min(e.vertices), max(e.vertices)) in _k for e in me_cube_013.edges])
_uv = me_cube_013.uv_layers.new(name='UVMap')
_uv.uv.foreach_set('vector', [9.998e-05, 0.0001003, 0.9999, 9.998e-05, 0.9999, 0.9999, 0.0001001, 0.9999, 9.998e-05, 0.9999, 0.0001001, 9.998e-05, 0.9999, 0.0001001, 0.9999, 0.9999, 0.9999, 0.0001001, 0.9999, 0.9999, 9.998e-05, 0.9999, 0.0001001, 9.998e-05, 9.998e-05, 0.0001001, 0.9999, 9.998e-05, 0.9999, 0.9999, 0.0001, 0.9999, 9.998e-05, 0.9999, 0.0001001, 9.998e-05, 0.9999, 0.0001001, 0.9999, 0.9999, 0.9999, 0.0001001, 0.9999, 0.9999, 9.998e-05, 0.9999, 0.0001001, 9.998e-05])
me_cube_013.materials.append(mat_material_lightgreen)
me_cube_013.use_remesh_fix_poles = True
me_cube_013.use_remesh_preserve_attributes = False
me_cube_013.update()
me_cube_013.normals_split_custom_set([tuple(v) for v in zip(*[iter([0.0, 1.0, 0.0, 0.0, 1.0, 0.0, 0.0, 1.0, 0.0, 0.0, 1.0, 0.0, 0.0, 0.0, 1.0, 0.0, 0.0, 1.0, 0.0, 0.0, 1.0, 0.0, 0.0, 1.0, -1.0, 0.0, 0.0, -1.0, 0.0, 0.0, -1.0, 0.0, 0.0, -1.0, 0.0, 0.0, 0.0, -1.0, 0.0, 0.0, -1.0, 0.0, 0.0, -1.0, 0.0, 0.0, -1.0, 0.0, 1.0, 0.0, 0.0, 1.0, 0.0, 0.0, 1.0, 0.0, 0.0, 1.0, 0.0, 0.0, 0.0, 0.0, -1.0, 0.0, 0.0, -1.0, 0.0, 0.0, -1.0, 0.0, 0.0, -1.0])] * 3)])
me_cube_014 = bpy.data.meshes.new('Cube.014')
me_cube_014.from_pydata([(100.0, 100.0, -100.0), (100.0, -100.0, -100.0), (100.0, 100.0, 100.0), (100.0, -100.0, 100.0), (-100.0, 100.0, -100.0), (-100.0, -100.0, -100.0), (-100.0, 100.0, 100.0), (-100.0, -100.0, 100.0)], [], [(0, 4, 6, 2), (3, 2, 6, 7), (7, 6, 4, 5), (5, 1, 3, 7), (1, 0, 2, 3), (5, 4, 0, 1)])
me_cube_014.polygons.foreach_set('use_smooth', [True] * 6)
_k = set([(0, 1), (0, 2), (0, 4), (1, 3), (1, 5), (2, 3), (2, 6), (3, 7), (4, 5), (4, 6), (5, 7), (6, 7)])
me_cube_014.attributes.new('sharp_edge', 'BOOLEAN', 'EDGE').data.foreach_set('value', [ (min(e.vertices), max(e.vertices)) in _k for e in me_cube_014.edges])
_uv = me_cube_014.uv_layers.new(name='UVMap')
_uv.uv.foreach_set('vector', [9.998e-05, 0.0001003, 0.9999, 9.998e-05, 0.9999, 0.9999, 0.0001001, 0.9999, 9.998e-05, 0.9999, 0.0001001, 9.998e-05, 0.9999, 0.0001001, 0.9999, 0.9999, 0.9999, 0.0001001, 0.9999, 0.9999, 9.998e-05, 0.9999, 0.0001001, 9.998e-05, 9.998e-05, 0.0001001, 0.9999, 9.998e-05, 0.9999, 0.9999, 0.0001, 0.9999, 9.998e-05, 0.9999, 0.0001001, 9.998e-05, 0.9999, 0.0001001, 0.9999, 0.9999, 0.9999, 0.0001001, 0.9999, 0.9999, 9.998e-05, 0.9999, 0.0001001, 9.998e-05])
me_cube_014.materials.append(mat_material_lightgreen)
me_cube_014.use_remesh_fix_poles = True
me_cube_014.use_remesh_preserve_attributes = False
me_cube_014.update()
me_cube_014.normals_split_custom_set([tuple(v) for v in zip(*[iter([0.0, 1.0, 0.0, 0.0, 1.0, 0.0, 0.0, 1.0, 0.0, 0.0, 1.0, 0.0, 0.0, 0.0, 1.0, 0.0, 0.0, 1.0, 0.0, 0.0, 1.0, 0.0, 0.0, 1.0, -1.0, 0.0, 0.0, -1.0, 0.0, 0.0, -1.0, 0.0, 0.0, -1.0, 0.0, 0.0, 0.0, -1.0, 0.0, 0.0, -1.0, 0.0, 0.0, -1.0, 0.0, 0.0, -1.0, 0.0, 1.0, 0.0, 0.0, 1.0, 0.0, 0.0, 1.0, 0.0, 0.0, 1.0, 0.0, 0.0, 0.0, 0.0, -1.0, 0.0, 0.0, -1.0, 0.0, 0.0, -1.0, 0.0, 0.0, -1.0])] * 3)])
me_cube_015 = bpy.data.meshes.new('Cube.015')
me_cube_015.from_pydata([(100.0, 100.0, -100.0), (100.0, -100.0, -100.0), (100.0, 100.0, 100.0), (100.0, -100.0, 100.0), (-100.0, 100.0, -100.0), (-100.0, -100.0, -100.0), (-100.0, 100.0, 100.0), (-100.0, -100.0, 100.0)], [], [(0, 4, 6, 2), (3, 2, 6, 7), (7, 6, 4, 5), (5, 1, 3, 7), (1, 0, 2, 3), (5, 4, 0, 1)])
me_cube_015.polygons.foreach_set('use_smooth', [True] * 6)
_k = set([(0, 1), (0, 2), (0, 4), (1, 3), (1, 5), (2, 3), (2, 6), (3, 7), (4, 5), (4, 6), (5, 7), (6, 7)])
me_cube_015.attributes.new('sharp_edge', 'BOOLEAN', 'EDGE').data.foreach_set('value', [ (min(e.vertices), max(e.vertices)) in _k for e in me_cube_015.edges])
_uv = me_cube_015.uv_layers.new(name='UVMap')
_uv.uv.foreach_set('vector', [9.998e-05, 0.0001003, 0.9999, 9.998e-05, 0.9999, 0.9999, 0.0001001, 0.9999, 9.998e-05, 0.9999, 0.0001001, 9.998e-05, 0.9999, 0.0001001, 0.9999, 0.9999, 0.9999, 0.0001001, 0.9999, 0.9999, 9.998e-05, 0.9999, 0.0001001, 9.998e-05, 9.998e-05, 0.0001001, 0.9999, 9.998e-05, 0.9999, 0.9999, 0.0001, 0.9999, 9.998e-05, 0.9999, 0.0001001, 9.998e-05, 0.9999, 0.0001001, 0.9999, 0.9999, 0.9999, 0.0001001, 0.9999, 0.9999, 9.998e-05, 0.9999, 0.0001001, 9.998e-05])
me_cube_015.materials.append(mat_material_lightgreen)
me_cube_015.use_remesh_fix_poles = True
me_cube_015.use_remesh_preserve_attributes = False
me_cube_015.update()
me_cube_015.normals_split_custom_set([tuple(v) for v in zip(*[iter([0.0, 1.0, 0.0, 0.0, 1.0, 0.0, 0.0, 1.0, 0.0, 0.0, 1.0, 0.0, 0.0, 0.0, 1.0, 0.0, 0.0, 1.0, 0.0, 0.0, 1.0, 0.0, 0.0, 1.0, -1.0, 0.0, 0.0, -1.0, 0.0, 0.0, -1.0, 0.0, 0.0, -1.0, 0.0, 0.0, 0.0, -1.0, 0.0, 0.0, -1.0, 0.0, 0.0, -1.0, 0.0, 0.0, -1.0, 0.0, 1.0, 0.0, 0.0, 1.0, 0.0, 0.0, 1.0, 0.0, 0.0, 1.0, 0.0, 0.0, 0.0, 0.0, -1.0, 0.0, 0.0, -1.0, 0.0, 0.0, -1.0, 0.0, 0.0, -1.0])] * 3)])
me_cube_016 = bpy.data.meshes.new('Cube.016')
me_cube_016.from_pydata([(100.0, 100.0, -100.0), (100.0, -100.0, -100.0), (100.0, 100.0, 100.0), (100.0, -100.0, 100.0), (-100.0, 100.0, -100.0), (-100.0, -100.0, -100.0), (-100.0, 100.0, 100.0), (-100.0, -100.0, 100.0)], [], [(0, 4, 6, 2), (3, 2, 6, 7), (7, 6, 4, 5), (5, 1, 3, 7), (1, 0, 2, 3), (5, 4, 0, 1)])
me_cube_016.polygons.foreach_set('use_smooth', [True] * 6)
_k = set([(0, 1), (0, 2), (0, 4), (1, 3), (1, 5), (2, 3), (2, 6), (3, 7), (4, 5), (4, 6), (5, 7), (6, 7)])
me_cube_016.attributes.new('sharp_edge', 'BOOLEAN', 'EDGE').data.foreach_set('value', [ (min(e.vertices), max(e.vertices)) in _k for e in me_cube_016.edges])
_uv = me_cube_016.uv_layers.new(name='UVMap')
_uv.uv.foreach_set('vector', [9.998e-05, 0.0001003, 0.9999, 9.998e-05, 0.9999, 0.9999, 0.0001001, 0.9999, 9.998e-05, 0.9999, 0.0001001, 9.998e-05, 0.9999, 0.0001001, 0.9999, 0.9999, 0.9999, 0.0001001, 0.9999, 0.9999, 9.998e-05, 0.9999, 0.0001001, 9.998e-05, 9.998e-05, 0.0001001, 0.9999, 9.998e-05, 0.9999, 0.9999, 0.0001, 0.9999, 9.998e-05, 0.9999, 0.0001001, 9.998e-05, 0.9999, 0.0001001, 0.9999, 0.9999, 0.9999, 0.0001001, 0.9999, 0.9999, 9.998e-05, 0.9999, 0.0001001, 9.998e-05])
me_cube_016.materials.append(mat_material_purple)
me_cube_016.use_remesh_fix_poles = True
me_cube_016.use_remesh_preserve_attributes = False
me_cube_016.update()
me_cube_016.normals_split_custom_set([tuple(v) for v in zip(*[iter([0.0, 1.0, 0.0, 0.0, 1.0, 0.0, 0.0, 1.0, 0.0, 0.0, 1.0, 0.0, 0.0, 0.0, 1.0, 0.0, 0.0, 1.0, 0.0, 0.0, 1.0, 0.0, 0.0, 1.0, -1.0, 0.0, 0.0, -1.0, 0.0, 0.0, -1.0, 0.0, 0.0, -1.0, 0.0, 0.0, 0.0, -1.0, 0.0, 0.0, -1.0, 0.0, 0.0, -1.0, 0.0, 0.0, -1.0, 0.0, 1.0, 0.0, 0.0, 1.0, 0.0, 0.0, 1.0, 0.0, 0.0, 1.0, 0.0, 0.0, 0.0, 0.0, -1.0, 0.0, 0.0, -1.0, 0.0, 0.0, -1.0, 0.0, 0.0, -1.0])] * 3)])
me_cube_017 = bpy.data.meshes.new('Cube.017')
me_cube_017.from_pydata([(100.0, 100.0, -100.0), (100.0, -100.0, -100.0), (100.0, 100.0, 100.0), (100.0, -100.0, 100.0), (-100.0, 100.0, -100.0), (-100.0, -100.0, -100.0), (-100.0, 100.0, 100.0), (-100.0, -100.0, 100.0)], [], [(0, 4, 6, 2), (3, 2, 6, 7), (7, 6, 4, 5), (5, 1, 3, 7), (1, 0, 2, 3), (5, 4, 0, 1)])
me_cube_017.polygons.foreach_set('use_smooth', [True] * 6)
_k = set([(0, 1), (0, 2), (0, 4), (1, 3), (1, 5), (2, 3), (2, 6), (3, 7), (4, 5), (4, 6), (5, 7), (6, 7)])
me_cube_017.attributes.new('sharp_edge', 'BOOLEAN', 'EDGE').data.foreach_set('value', [ (min(e.vertices), max(e.vertices)) in _k for e in me_cube_017.edges])
_uv = me_cube_017.uv_layers.new(name='UVMap')
_uv.uv.foreach_set('vector', [9.998e-05, 0.0001003, 0.9999, 9.998e-05, 0.9999, 0.9999, 0.0001001, 0.9999, 9.998e-05, 0.9999, 0.0001001, 9.998e-05, 0.9999, 0.0001001, 0.9999, 0.9999, 0.9999, 0.0001001, 0.9999, 0.9999, 9.998e-05, 0.9999, 0.0001001, 9.998e-05, 9.998e-05, 0.0001001, 0.9999, 9.998e-05, 0.9999, 0.9999, 0.0001, 0.9999, 9.998e-05, 0.9999, 0.0001001, 9.998e-05, 0.9999, 0.0001001, 0.9999, 0.9999, 0.9999, 0.0001001, 0.9999, 0.9999, 9.998e-05, 0.9999, 0.0001001, 9.998e-05])
me_cube_017.materials.append(mat_material_purple)
me_cube_017.use_remesh_fix_poles = True
me_cube_017.use_remesh_preserve_attributes = False
me_cube_017.update()
me_cube_017.normals_split_custom_set([tuple(v) for v in zip(*[iter([0.0, 1.0, 0.0, 0.0, 1.0, 0.0, 0.0, 1.0, 0.0, 0.0, 1.0, 0.0, 0.0, 0.0, 1.0, 0.0, 0.0, 1.0, 0.0, 0.0, 1.0, 0.0, 0.0, 1.0, -1.0, 0.0, 0.0, -1.0, 0.0, 0.0, -1.0, 0.0, 0.0, -1.0, 0.0, 0.0, 0.0, -1.0, 0.0, 0.0, -1.0, 0.0, 0.0, -1.0, 0.0, 0.0, -1.0, 0.0, 1.0, 0.0, 0.0, 1.0, 0.0, 0.0, 1.0, 0.0, 0.0, 1.0, 0.0, 0.0, 0.0, 0.0, -1.0, 0.0, 0.0, -1.0, 0.0, 0.0, -1.0, 0.0, 0.0, -1.0])] * 3)])
me_cube_018 = bpy.data.meshes.new('Cube.018')
me_cube_018.from_pydata([(100.0, 100.0, -100.0), (100.0, -100.0, -100.0), (100.0, 100.0, 100.0), (100.0, -100.0, 100.0), (-100.0, 100.0, -100.0), (-100.0, -100.0, -100.0), (-100.0, 100.0, 100.0), (-100.0, -100.0, 100.0)], [], [(0, 4, 6, 2), (3, 2, 6, 7), (7, 6, 4, 5), (5, 1, 3, 7), (1, 0, 2, 3), (5, 4, 0, 1)])
me_cube_018.polygons.foreach_set('use_smooth', [True] * 6)
_k = set([(0, 1), (0, 2), (0, 4), (1, 3), (1, 5), (2, 3), (2, 6), (3, 7), (4, 5), (4, 6), (5, 7), (6, 7)])
me_cube_018.attributes.new('sharp_edge', 'BOOLEAN', 'EDGE').data.foreach_set('value', [ (min(e.vertices), max(e.vertices)) in _k for e in me_cube_018.edges])
_uv = me_cube_018.uv_layers.new(name='UVMap')
_uv.uv.foreach_set('vector', [9.998e-05, 0.0001003, 0.9999, 9.998e-05, 0.9999, 0.9999, 0.0001001, 0.9999, 9.998e-05, 0.9999, 0.0001001, 9.998e-05, 0.9999, 0.0001001, 0.9999, 0.9999, 0.9999, 0.0001001, 0.9999, 0.9999, 9.998e-05, 0.9999, 0.0001001, 9.998e-05, 9.998e-05, 0.0001001, 0.9999, 9.998e-05, 0.9999, 0.9999, 0.0001, 0.9999, 9.998e-05, 0.9999, 0.0001001, 9.998e-05, 0.9999, 0.0001001, 0.9999, 0.9999, 0.9999, 0.0001001, 0.9999, 0.9999, 9.998e-05, 0.9999, 0.0001001, 9.998e-05])
me_cube_018.materials.append(mat_material_purple)
me_cube_018.use_remesh_fix_poles = True
me_cube_018.use_remesh_preserve_attributes = False
me_cube_018.update()
me_cube_018.normals_split_custom_set([tuple(v) for v in zip(*[iter([0.0, 1.0, 0.0, 0.0, 1.0, 0.0, 0.0, 1.0, 0.0, 0.0, 1.0, 0.0, 0.0, 0.0, 1.0, 0.0, 0.0, 1.0, 0.0, 0.0, 1.0, 0.0, 0.0, 1.0, -1.0, 0.0, 0.0, -1.0, 0.0, 0.0, -1.0, 0.0, 0.0, -1.0, 0.0, 0.0, 0.0, -1.0, 0.0, 0.0, -1.0, 0.0, 0.0, -1.0, 0.0, 0.0, -1.0, 0.0, 1.0, 0.0, 0.0, 1.0, 0.0, 0.0, 1.0, 0.0, 0.0, 1.0, 0.0, 0.0, 0.0, 0.0, -1.0, 0.0, 0.0, -1.0, 0.0, 0.0, -1.0, 0.0, 0.0, -1.0])] * 3)])
me_cube_019 = bpy.data.meshes.new('Cube.019')
me_cube_019.from_pydata([(100.0, 100.0, -100.0), (100.0, -100.0, -100.0), (100.0, 100.0, 100.0), (100.0, -100.0, 100.0), (-100.0, 100.0, -100.0), (-100.0, -100.0, -100.0), (-100.0, 100.0, 100.0), (-100.0, -100.0, 100.0)], [], [(0, 4, 6, 2), (3, 2, 6, 7), (7, 6, 4, 5), (5, 1, 3, 7), (1, 0, 2, 3), (5, 4, 0, 1)])
me_cube_019.polygons.foreach_set('use_smooth', [True] * 6)
_k = set([(0, 1), (0, 2), (0, 4), (1, 3), (1, 5), (2, 3), (2, 6), (3, 7), (4, 5), (4, 6), (5, 7), (6, 7)])
me_cube_019.attributes.new('sharp_edge', 'BOOLEAN', 'EDGE').data.foreach_set('value', [ (min(e.vertices), max(e.vertices)) in _k for e in me_cube_019.edges])
_uv = me_cube_019.uv_layers.new(name='UVMap')
_uv.uv.foreach_set('vector', [9.998e-05, 0.0001003, 0.9999, 9.998e-05, 0.9999, 0.9999, 0.0001001, 0.9999, 9.998e-05, 0.9999, 0.0001001, 9.998e-05, 0.9999, 0.0001001, 0.9999, 0.9999, 0.9999, 0.0001001, 0.9999, 0.9999, 9.998e-05, 0.9999, 0.0001001, 9.998e-05, 9.998e-05, 0.0001001, 0.9999, 9.998e-05, 0.9999, 0.9999, 0.0001, 0.9999, 9.998e-05, 0.9999, 0.0001001, 9.998e-05, 0.9999, 0.0001001, 0.9999, 0.9999, 0.9999, 0.0001001, 0.9999, 0.9999, 9.998e-05, 0.9999, 0.0001001, 9.998e-05])
me_cube_019.materials.append(mat_material_purple)
me_cube_019.use_remesh_fix_poles = True
me_cube_019.use_remesh_preserve_attributes = False
me_cube_019.update()
me_cube_019.normals_split_custom_set([tuple(v) for v in zip(*[iter([0.0, 1.0, 0.0, 0.0, 1.0, 0.0, 0.0, 1.0, 0.0, 0.0, 1.0, 0.0, 0.0, 0.0, 1.0, 0.0, 0.0, 1.0, 0.0, 0.0, 1.0, 0.0, 0.0, 1.0, -1.0, 0.0, 0.0, -1.0, 0.0, 0.0, -1.0, 0.0, 0.0, -1.0, 0.0, 0.0, 0.0, -1.0, 0.0, 0.0, -1.0, 0.0, 0.0, -1.0, 0.0, 0.0, -1.0, 0.0, 1.0, 0.0, 0.0, 1.0, 0.0, 0.0, 1.0, 0.0, 0.0, 1.0, 0.0, 0.0, 0.0, 0.0, -1.0, 0.0, 0.0, -1.0, 0.0, 0.0, -1.0, 0.0, 0.0, -1.0])] * 3)])

# ---- objects
ob_light = bpy.data.objects.new('Light', light_light)
ob_camera = bpy.data.objects.new('Camera', cam_camera)
ob_cube_001 = bpy.data.objects.new('Cube.001', me_cube_002)
ob_cube_002 = bpy.data.objects.new('Cube.002', me_cube_003)
ob_cube_003 = bpy.data.objects.new('Cube.003', me_cube_004)
ob_cube_004 = bpy.data.objects.new('Cube.004', me_cube_005)
ob_cube = bpy.data.objects.new('Cube', me_cube_001)
ob_cube_005 = bpy.data.objects.new('Cube.005', me_cube_006)
ob_cube_006 = bpy.data.objects.new('Cube.006', me_cube_007)
ob_cube_007 = bpy.data.objects.new('Cube.007', me_cube_008)
ob_cube_008 = bpy.data.objects.new('Cube.008', me_cube_009)
ob_cube_009 = bpy.data.objects.new('Cube.009', me_cube_010)
ob_cube_010 = bpy.data.objects.new('Cube.010', me_cube_011)
ob_cube_011 = bpy.data.objects.new('Cube.011', me_cube_012)
ob_cube_012 = bpy.data.objects.new('Cube.012', me_cube_013)
ob_cube_013 = bpy.data.objects.new('Cube.013', me_cube_014)
ob_cube_014 = bpy.data.objects.new('Cube.014', me_cube_015)
ob_cube_015 = bpy.data.objects.new('Cube.015', me_cube_016)
ob_cube_016 = bpy.data.objects.new('Cube.016', me_cube_017)
ob_cube_017 = bpy.data.objects.new('Cube.017', me_cube_018)
ob_cube_018 = bpy.data.objects.new('Cube.018', me_cube_019)

# ---- transforms, parenting, visibility, modifiers, constraints
ob_light.location = (4.076, 1.005, 5.904)
ob_light.rotation_euler = (0.6503, 0.05522, 1.866)
ob_light.lock_rotations_4d = False
ob_light.empty_display_type = 'ARROWS'
ob_light.color = (0.0, 0.0, 0.0, 0.0)
ob_light.lineart.crease_threshold = 0.0
ob_camera.location = (11.05, -11.31, -1.69)
ob_camera.rotation_euler = (1.706, 0.01672, 1.012)
ob_camera.lock_rotations_4d = False
ob_camera.empty_display_type = 'ARROWS'
ob_camera.color = (0.0, 0.0, 0.0, 0.0)
ob_camera.display_type = 'WIRE'
ob_camera.lineart.crease_threshold = 0.0
ob_cube_001.parent = ob_cube
ob_cube_001.location = (199.9, -283.0, -103.8)
ob_cube_001.scale = (0.13, 0.21, 8.48)
ob_cube_001.color = (0.8, 0.8, 0.8, 1.0)
ob_cube_002.parent = ob_cube
ob_cube_002.location = (119.6, 82.53, -372.6)
ob_cube_002.scale = (0.27, 8.15, 0.25)
ob_cube_002.color = (0.8, 0.8, 0.8, 1.0)
ob_cube_003.parent = ob_cube
ob_cube_003.location = (-257.2, 242.3, 283.6)
ob_cube_003.scale = (0.2, 3.22, 0.22)
ob_cube_003.color = (0.8, 0.8, 0.8, 1.0)
ob_cube_004.parent = ob_cube
ob_cube_004.location = (-50.66, -261.2, 236.4)
ob_cube_004.scale = (2.33, 0.12, 2.25)
ob_cube_004.color = (0.8, 0.8, 0.8, 1.0)
ob_cube.location = (0.0, 0.0, 0.0)
ob_cube.rotation_euler = (1.571, -0.0, 0.0)
ob_cube.scale = (0.01, 0.01, 0.01)
ob_cube.color = (0.8, 0.8, 0.8, 1.0)
ob_cube_005.location = (0.01747, -0.02028, 1.627)
ob_cube_005.rotation_euler = (1.855, -0.454, 0.3524)
ob_cube_005.scale = (0.002605, 0.002605, 0.002605)
ob_cube_005.color = (0.8, 0.8, 0.8, 1.0)
ob_cube_006.parent = ob_cube
ob_cube_006.location = (19.76, 134.5, -336.4)
ob_cube_006.rotation_euler = (1.168, 0.4938, 1.175)
ob_cube_006.scale = (0.1132, 3.108, 0.1048)
ob_cube_006.color = (0.8, 0.8, 0.8, 1.0)
ob_cube_007.parent = ob_cube
ob_cube_007.location = (-63.47, 184.4, -323.4)
ob_cube_007.rotation_euler = (1.168, 0.4938, 1.175)
ob_cube_007.scale = (0.1132, 3.108, 0.1048)
ob_cube_007.color = (0.8, 0.8, 0.8, 1.0)
ob_cube_008.parent = ob_cube
ob_cube_008.location = (-146.7, 234.3, -310.5)
ob_cube_008.rotation_euler = (1.168, 0.4938, 1.175)
ob_cube_008.scale = (0.1132, 3.108, 0.1048)
ob_cube_008.color = (0.8, 0.8, 0.8, 1.0)
ob_cube_009.parent = ob_cube
ob_cube_009.location = (-229.9, 284.2, -297.5)
ob_cube_009.rotation_euler = (1.168, 0.4938, 1.175)
ob_cube_009.scale = (0.1132, 3.108, 0.1048)
ob_cube_009.color = (0.8, 0.8, 0.8, 1.0)
ob_cube_010.parent = ob_cube
ob_cube_010.location = (-313.2, 334.1, -284.6)
ob_cube_010.rotation_euler = (1.168, 0.4938, 1.175)
ob_cube_010.scale = (0.1132, 3.108, 0.1048)
ob_cube_010.color = (0.8, 0.8, 0.8, 1.0)
ob_cube_011.parent = ob_cube
ob_cube_011.location = (-396.4, 384.0, -271.6)
ob_cube_011.rotation_euler = (1.168, 0.4938, 1.175)
ob_cube_011.scale = (0.1132, 3.108, 0.1048)
ob_cube_011.color = (0.8, 0.8, 0.8, 1.0)
ob_cube_012.location = (1.721, -0.06808, -0.01413)
ob_cube_012.rotation_euler = (2.809, -1.296, 0.4926)
ob_cube_012.scale = (0.001559, 0.001559, 0.001559)
ob_cube_012.color = (0.8, 0.8, 0.8, 1.0)
ob_cube_013.location = (-0.1072, -1.612, -0.03202)
ob_cube_013.rotation_euler = (2.629, -1.207, 0.5726)
ob_cube_013.scale = (0.003989, 0.003989, 0.003989)
ob_cube_013.color = (0.8, 0.8, 0.8, 1.0)
ob_cube_014.location = (-1.585, -0.1027, -0.2027)
ob_cube_014.rotation_euler = (0.9508, 0.6188, 0.894)
ob_cube_014.scale = (0.002605, 0.002605, 0.002605)
ob_cube_014.color = (0.8, 0.8, 0.8, 1.0)
ob_cube_015.parent = ob_cube
ob_cube_015.location = (-407.2, 270.2, 228.6)
ob_cube_015.rotation_euler = (-0.3239, -0.45, -0.2053)
ob_cube_015.scale = (0.2, 3.22, 0.22)
ob_cube_015.color = (0.8, 0.8, 0.8, 1.0)
ob_cube_016.parent = ob_cube
ob_cube_016.location = (-451.5, 263.6, 297.6)
ob_cube_016.rotation_euler = (-0.3239, -0.45, -0.2053)
ob_cube_016.scale = (0.2, 3.22, 0.22)
ob_cube_016.color = (0.8, 0.8, 0.8, 1.0)
ob_cube_017.parent = ob_cube
ob_cube_017.location = (-470.0, 217.6, 391.6)
ob_cube_017.rotation_euler = (-0.3239, -0.45, -0.2053)
ob_cube_017.scale = (0.2, 3.22, 0.22)
ob_cube_017.color = (0.8, 0.8, 0.8, 1.0)
ob_cube_018.parent = ob_cube
ob_cube_018.location = (-472.5, 148.5, 499.2)
ob_cube_018.rotation_euler = (-0.3239, -0.45, -0.2053)
ob_cube_018.scale = (0.2, 3.22, 0.22)
ob_cube_018.color = (0.8, 0.8, 0.8, 1.0)

# ---- collection membership
col_collection.objects.link(ob_light)
col_collection.objects.link(ob_camera)
col_collection.objects.link(ob_cube_001)
col_collection.objects.link(ob_cube_002)
col_collection.objects.link(ob_cube_003)
col_collection.objects.link(ob_cube_004)
col_collection.objects.link(ob_cube)
col_collection.objects.link(ob_cube_005)
col_collection.objects.link(ob_cube_006)
col_collection.objects.link(ob_cube_007)
col_collection.objects.link(ob_cube_008)
col_collection.objects.link(ob_cube_009)
col_collection.objects.link(ob_cube_010)
col_collection.objects.link(ob_cube_011)
col_collection.objects.link(ob_cube_012)
col_collection.objects.link(ob_cube_013)
col_collection.objects.link(ob_cube_014)
col_collection.objects.link(ob_cube_015)
col_collection.objects.link(ob_cube_016)
col_collection.objects.link(ob_cube_017)
col_collection.objects.link(ob_cube_018)

# ---- scene / render settings (as saved in the file)
scene.camera = ob_camera
scene.frame_start = 1; scene.frame_end = 250; scene.frame_set(1)
scene.render.engine = 'BLENDER_EEVEE_NEXT'
scene.cycles.sampling_pattern = 'TABULATED_SOBOL'
scene.cycles.use_light_tree = False
scene.view_settings.view_transform = 'Filmic'
bpy.context.view_layer.update()
